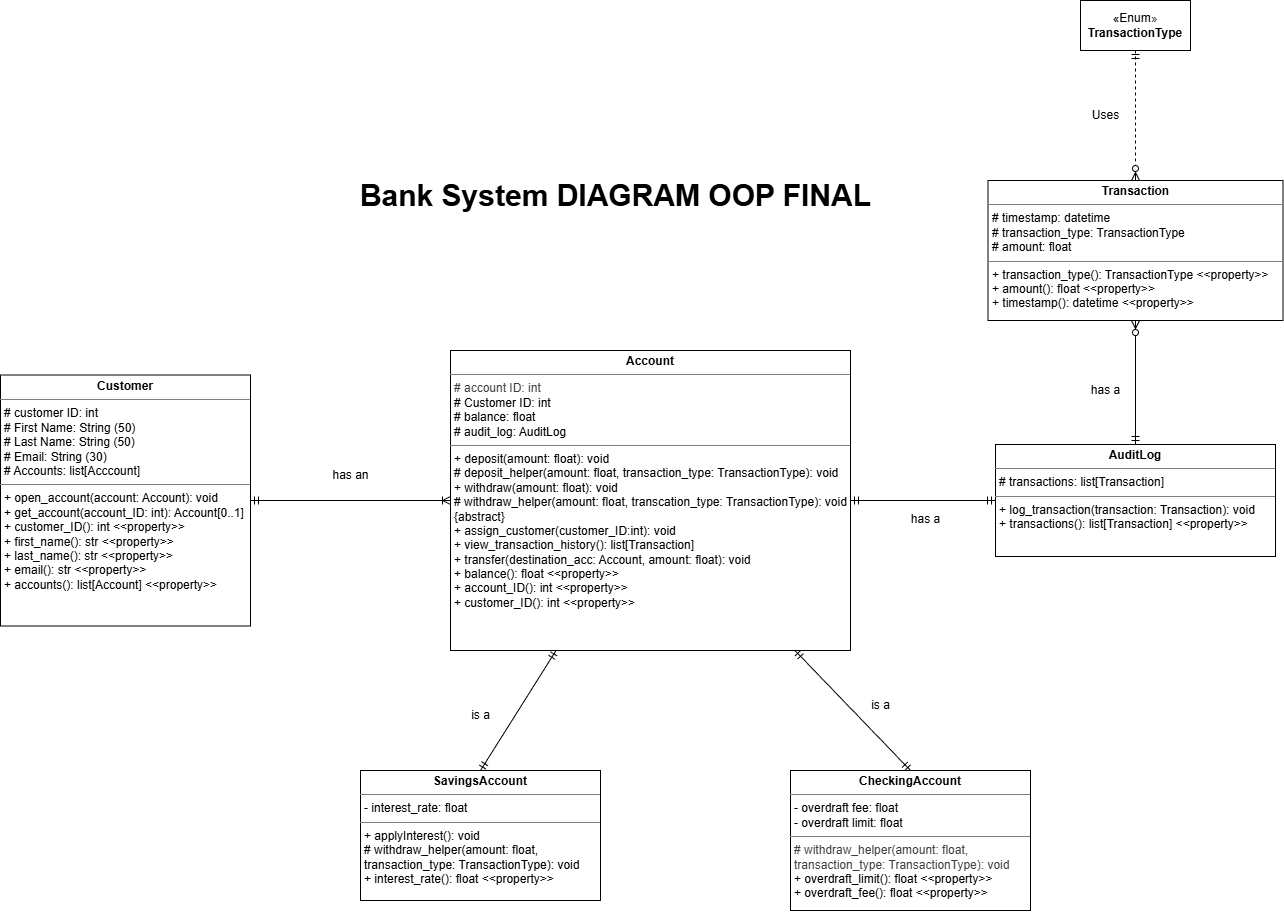

The diagram above was exported from draw.io. Its source (the exported page's mxGraphModel, read from the mxfile embedded in the PNG):
<mxGraphModel dx="2006" dy="2351" grid="1" gridSize="10" guides="1" tooltips="1" connect="1" arrows="1" fold="1" page="1" pageScale="1" pageWidth="850" pageHeight="1100" background="#FFFFFF" math="0" shadow="0">
  <root>
    <mxCell id="0" />
    <mxCell id="1" parent="0" />
    <mxCell id="14" style="edgeStyle=none;html=1;entryX=0;entryY=0.5;entryDx=0;entryDy=0;endArrow=ERoneToMany;endFill=0;startArrow=ERmandOne;startFill=0;" parent="1" source="11" target="13" edge="1">
      <mxGeometry relative="1" as="geometry" />
    </mxCell>
    <mxCell id="11" value="&lt;p style=&quot;margin:0px;margin-top:4px;text-align:center;&quot;&gt;&lt;b&gt;Customer&lt;/b&gt;&lt;/p&gt;&lt;hr size=&quot;1&quot; style=&quot;border-style:solid;&quot;&gt;&lt;p style=&quot;margin:0px;margin-left:4px;&quot;&gt;# customer ID: int&lt;/p&gt;&lt;p style=&quot;margin:0px;margin-left:4px;&quot;&gt;# First Name: String (50)&lt;/p&gt;&lt;p style=&quot;margin:0px;margin-left:4px;&quot;&gt;# Last Name: String (50)&lt;/p&gt;&lt;p style=&quot;margin:0px;margin-left:4px;&quot;&gt;# Email: String (30)&lt;/p&gt;&lt;p style=&quot;margin:0px;margin-left:4px;&quot;&gt;# Accounts: list[Acccount]&lt;/p&gt;&lt;hr size=&quot;1&quot; style=&quot;border-style:solid;&quot;&gt;&lt;p style=&quot;margin:0px;margin-left:4px;&quot;&gt;+ open_account(account: Account): void&lt;/p&gt;&lt;p style=&quot;margin:0px;margin-left:4px;&quot;&gt;+ get_account(account_ID: int): Account[0..1]&lt;/p&gt;&lt;p style=&quot;margin:0px;margin-left:4px;&quot;&gt;+ customer_ID(): int &amp;lt;&amp;lt;property&amp;gt;&amp;gt;&lt;/p&gt;&lt;p style=&quot;margin:0px;margin-left:4px;&quot;&gt;+ first_name(): str &amp;lt;&amp;lt;property&amp;gt;&amp;gt;&lt;/p&gt;&lt;p style=&quot;margin:0px;margin-left:4px;&quot;&gt;+ last_name(): str &amp;lt;&amp;lt;property&amp;gt;&amp;gt;&lt;/p&gt;&lt;p style=&quot;margin:0px;margin-left:4px;&quot;&gt;+ email(): str &amp;lt;&amp;lt;property&amp;gt;&amp;gt;&lt;/p&gt;&lt;p style=&quot;margin:0px;margin-left:4px;&quot;&gt;+ accounts(): list[Account] &amp;lt;&amp;lt;property&amp;gt;&amp;gt;&lt;/p&gt;&lt;p style=&quot;margin:0px;margin-left:4px;&quot;&gt;&lt;br&gt;&lt;/p&gt;&lt;p style=&quot;margin:0px;margin-left:4px;&quot;&gt;&lt;br&gt;&lt;/p&gt;" style="verticalAlign=top;align=left;overflow=fill;html=1;whiteSpace=wrap;" parent="1" vertex="1">
      <mxGeometry x="-190" y="44.5" width="250" height="251" as="geometry" />
    </mxCell>
    <mxCell id="22" style="edgeStyle=none;html=1;entryX=0.5;entryY=0;entryDx=0;entryDy=0;endArrow=ERmandOne;endFill=0;startArrow=ERmandOne;startFill=0;" parent="1" source="13" target="21" edge="1">
      <mxGeometry relative="1" as="geometry" />
    </mxCell>
    <mxCell id="23" style="edgeStyle=none;html=1;entryX=0.5;entryY=0;entryDx=0;entryDy=0;endArrow=ERmandOne;endFill=0;startArrow=ERmandOne;startFill=0;" parent="1" source="13" target="20" edge="1">
      <mxGeometry relative="1" as="geometry" />
    </mxCell>
    <mxCell id="13" value="&lt;p style=&quot;margin:0px;margin-top:4px;text-align:center;&quot;&gt;&lt;b&gt;Account&lt;/b&gt;&lt;/p&gt;&lt;hr size=&quot;1&quot; style=&quot;border-style:solid;&quot;&gt;&lt;p style=&quot;margin:0px;margin-left:4px;&quot;&gt;&lt;span style=&quot;color: rgb(63, 63, 63); background-color: transparent;&quot;&gt;# account ID: int&lt;/span&gt;&lt;/p&gt;&lt;p style=&quot;margin:0px;margin-left:4px;&quot;&gt;# Customer ID: int&lt;/p&gt;&lt;p style=&quot;margin:0px;margin-left:4px;&quot;&gt;# balance: float&lt;/p&gt;&lt;p style=&quot;margin:0px;margin-left:4px;&quot;&gt;# audit_log: AuditLog&lt;/p&gt;&lt;hr size=&quot;1&quot; style=&quot;border-style:solid;&quot;&gt;&lt;p style=&quot;margin:0px;margin-left:4px;&quot;&gt;+ deposit(amount: float): void&lt;/p&gt;&lt;p style=&quot;margin:0px;margin-left:4px;&quot;&gt;# deposit_helper(amount: float, transaction_type: TransactionType): void&lt;/p&gt;&lt;p style=&quot;margin:0px;margin-left:4px;&quot;&gt;+ withdraw(amount: float): void&lt;/p&gt;&lt;p style=&quot;margin:0px;margin-left:4px;&quot;&gt;# withdraw_helper(amount: float, transcation_type: TransactionType): void {abstract}&lt;/p&gt;&lt;p style=&quot;margin:0px;margin-left:4px;&quot;&gt;+ assign_customer(customer_ID:int): void&lt;/p&gt;&lt;p style=&quot;margin:0px;margin-left:4px;&quot;&gt;+ view_transaction_history(): list[Transaction]&lt;/p&gt;&lt;p style=&quot;margin:0px;margin-left:4px;&quot;&gt;+ transfer(destination_acc: Account, amount: float): void&lt;/p&gt;&lt;p style=&quot;margin:0px;margin-left:4px;&quot;&gt;+ balance(): float &amp;lt;&amp;lt;property&amp;gt;&amp;gt;&lt;/p&gt;&lt;p style=&quot;margin:0px;margin-left:4px;&quot;&gt;+ account_ID(): int &amp;lt;&amp;lt;property&amp;gt;&amp;gt;&lt;/p&gt;&lt;p style=&quot;margin:0px;margin-left:4px;&quot;&gt;+ customer_ID(): int &amp;lt;&amp;lt;property&amp;gt;&amp;gt;&lt;/p&gt;&lt;p style=&quot;margin:0px;margin-left:4px;&quot;&gt;&lt;br&gt;&lt;/p&gt;&lt;p style=&quot;margin:0px;margin-left:4px;&quot;&gt;&lt;br&gt;&lt;/p&gt;" style="verticalAlign=top;align=left;overflow=fill;html=1;whiteSpace=wrap;" parent="1" vertex="1">
      <mxGeometry x="260" y="20" width="400" height="300" as="geometry" />
    </mxCell>
    <mxCell id="15" value="has an" style="text;html=1;align=center;verticalAlign=middle;resizable=0;points=[];autosize=1;strokeColor=none;fillColor=none;" parent="1" vertex="1">
      <mxGeometry x="130" y="130" width="60" height="30" as="geometry" />
    </mxCell>
    <mxCell id="20" value="&lt;p style=&quot;margin:0px;margin-top:4px;text-align:center;&quot;&gt;&lt;b&gt;CheckingAccount&lt;/b&gt;&lt;/p&gt;&lt;hr size=&quot;1&quot; style=&quot;border-style:solid;&quot;&gt;&lt;p style=&quot;margin:0px;margin-left:4px;&quot;&gt;- overdraft fee: float&lt;/p&gt;&lt;p style=&quot;margin:0px;margin-left:4px;&quot;&gt;- overdraft limit: float&lt;/p&gt;&lt;hr size=&quot;1&quot; style=&quot;border-style:solid;&quot;&gt;&lt;p style=&quot;margin:0px;margin-left:4px;&quot;&gt;&lt;span style=&quot;color: rgb(63, 63, 63); background-color: transparent;&quot;&gt;# withdraw_helper(amount: float, transaction_type: TransactionType): void&lt;/span&gt;&lt;/p&gt;&lt;p style=&quot;margin:0px;margin-left:4px;&quot;&gt;+ overdraft_limit(): float &amp;lt;&amp;lt;property&amp;gt;&amp;gt;&lt;/p&gt;&lt;p style=&quot;margin:0px;margin-left:4px;&quot;&gt;+ overdraft_fee(): float &amp;lt;&amp;lt;property&amp;gt;&amp;gt;&lt;/p&gt;&lt;p style=&quot;margin:0px;margin-left:4px;&quot;&gt;&lt;span style=&quot;color: rgb(63, 63, 63); background-color: transparent;&quot;&gt;&lt;br&gt;&lt;/span&gt;&lt;/p&gt;" style="verticalAlign=top;align=left;overflow=fill;html=1;whiteSpace=wrap;" parent="1" vertex="1">
      <mxGeometry x="600" y="440" width="240" height="140" as="geometry" />
    </mxCell>
    <mxCell id="21" value="&lt;p style=&quot;margin:0px;margin-top:4px;text-align:center;&quot;&gt;&lt;b&gt;SavingsAccount&lt;/b&gt;&lt;/p&gt;&lt;hr size=&quot;1&quot; style=&quot;border-style:solid;&quot;&gt;&lt;p style=&quot;margin:0px;margin-left:4px;&quot;&gt;- interest_rate: float&lt;/p&gt;&lt;hr size=&quot;1&quot; style=&quot;border-style:solid;&quot;&gt;&lt;p style=&quot;margin:0px;margin-left:4px;&quot;&gt;+ applyInterest(): void&lt;/p&gt;&lt;p style=&quot;margin:0px;margin-left:4px;&quot;&gt;# withdraw_helper(amount: float, transaction_type: TransactionType): void&lt;/p&gt;&lt;p style=&quot;margin:0px;margin-left:4px;&quot;&gt;+ interest_rate(): float &amp;lt;&amp;lt;property&amp;gt;&amp;gt;&lt;/p&gt;" style="verticalAlign=top;align=left;overflow=fill;html=1;whiteSpace=wrap;" parent="1" vertex="1">
      <mxGeometry x="170" y="440" width="240" height="130" as="geometry" />
    </mxCell>
    <mxCell id="24" value="is a" style="text;html=1;align=center;verticalAlign=middle;resizable=0;points=[];autosize=1;strokeColor=none;fillColor=none;" parent="1" vertex="1">
      <mxGeometry x="270" y="370" width="40" height="30" as="geometry" />
    </mxCell>
    <mxCell id="25" value="is a" style="text;html=1;align=center;verticalAlign=middle;resizable=0;points=[];autosize=1;strokeColor=none;fillColor=none;" parent="1" vertex="1">
      <mxGeometry x="670" y="360" width="40" height="30" as="geometry" />
    </mxCell>
    <mxCell id="26" value="&lt;p style=&quot;margin:0px;margin-top:4px;text-align:center;&quot;&gt;&lt;b&gt;Transaction&lt;/b&gt;&lt;/p&gt;&lt;hr size=&quot;1&quot; style=&quot;border-style:solid;&quot;&gt;&lt;p style=&quot;margin:0px;margin-left:4px;&quot;&gt;# timestamp: datetime&lt;br&gt;# transaction_type: TransactionType&lt;/p&gt;&lt;p style=&quot;margin:0px;margin-left:4px;&quot;&gt;# amount: float&lt;/p&gt;&lt;hr size=&quot;1&quot; style=&quot;border-style:solid;&quot;&gt;&lt;p style=&quot;margin:0px;margin-left:4px;&quot;&gt;+ transaction_type(): TransactionType &amp;lt;&amp;lt;property&amp;gt;&amp;gt;&lt;/p&gt;&lt;p style=&quot;margin:0px;margin-left:4px;&quot;&gt;+ amount(): float &amp;lt;&amp;lt;property&amp;gt;&amp;gt;&lt;/p&gt;&lt;p style=&quot;margin:0px;margin-left:4px;&quot;&gt;+ timestamp(): datetime &amp;lt;&amp;lt;property&amp;gt;&amp;gt;&lt;/p&gt;" style="verticalAlign=top;align=left;overflow=fill;html=1;whiteSpace=wrap;" parent="1" vertex="1">
      <mxGeometry x="797.5" y="-150" width="295" height="140" as="geometry" />
    </mxCell>
    <mxCell id="29" style="edgeStyle=none;html=1;entryX=0.5;entryY=1;entryDx=0;entryDy=0;startArrow=ERmandOne;startFill=0;endArrow=ERzeroToMany;endFill=0;" parent="1" source="27" target="26" edge="1">
      <mxGeometry relative="1" as="geometry" />
    </mxCell>
    <mxCell id="31" style="edgeStyle=none;html=1;startArrow=ERmandOne;startFill=0;endArrow=ERmandOne;endFill=0;" parent="1" source="27" target="13" edge="1">
      <mxGeometry relative="1" as="geometry" />
    </mxCell>
    <mxCell id="27" value="&lt;p style=&quot;margin:0px;margin-top:4px;text-align:center;&quot;&gt;&lt;b&gt;AuditLog&lt;/b&gt;&lt;/p&gt;&lt;hr size=&quot;1&quot; style=&quot;border-style:solid;&quot;&gt;&lt;p style=&quot;margin:0px;margin-left:4px;&quot;&gt;# transactions: list[Transaction]&lt;/p&gt;&lt;hr size=&quot;1&quot; style=&quot;border-style:solid;&quot;&gt;&lt;p style=&quot;margin:0px;margin-left:4px;&quot;&gt;+ log_transaction(transaction: Transaction): void&lt;/p&gt;&lt;p style=&quot;margin:0px;margin-left:4px;&quot;&gt;+ transactions(): list[Transaction] &amp;lt;&amp;lt;property&amp;gt;&amp;gt;&lt;/p&gt;" style="verticalAlign=top;align=left;overflow=fill;html=1;whiteSpace=wrap;" parent="1" vertex="1">
      <mxGeometry x="805" y="114" width="280" height="112" as="geometry" />
    </mxCell>
    <mxCell id="32" value="has a" style="text;html=1;align=center;verticalAlign=middle;resizable=0;points=[];autosize=1;strokeColor=none;fillColor=none;" parent="1" vertex="1">
      <mxGeometry x="710" y="174" width="50" height="30" as="geometry" />
    </mxCell>
    <mxCell id="34" value="has a" style="text;html=1;align=center;verticalAlign=middle;resizable=0;points=[];autosize=1;strokeColor=none;fillColor=none;" parent="1" vertex="1">
      <mxGeometry x="890" y="44.5" width="50" height="30" as="geometry" />
    </mxCell>
    <mxCell id="38" style="edgeStyle=none;html=1;entryX=0.5;entryY=0;entryDx=0;entryDy=0;dashed=1;endArrow=ERzeroToMany;endFill=0;startArrow=ERmandOne;startFill=0;" parent="1" source="37" target="26" edge="1">
      <mxGeometry relative="1" as="geometry" />
    </mxCell>
    <mxCell id="37" value="«Enum&lt;span style=&quot;color: rgb(63, 63, 63); background-color: transparent;&quot;&gt;»&lt;/span&gt;&lt;div&gt;&lt;b&gt;TransactionType&lt;/b&gt;&lt;/div&gt;" style="html=1;whiteSpace=wrap;" parent="1" vertex="1">
      <mxGeometry x="890" y="-330" width="110" height="50" as="geometry" />
    </mxCell>
    <mxCell id="43" value="Uses" style="text;html=1;align=center;verticalAlign=middle;resizable=0;points=[];autosize=1;strokeColor=none;fillColor=none;" parent="1" vertex="1">
      <mxGeometry x="890" y="-230" width="50" height="30" as="geometry" />
    </mxCell>
    <mxCell id="44" value="&lt;font style=&quot;font-size: 30px;&quot;&gt;&lt;b&gt;Bank System DIAGRAM OOP FINAL&lt;/b&gt;&lt;/font&gt;" style="text;html=1;align=center;verticalAlign=middle;resizable=0;points=[];autosize=1;strokeColor=none;fillColor=none;" parent="1" vertex="1">
      <mxGeometry x="160" y="-160" width="530" height="50" as="geometry" />
    </mxCell>
  </root>
</mxGraphModel>